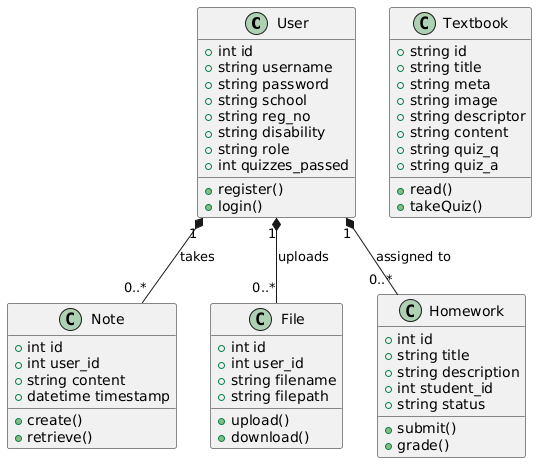

The diagram above was rendered by PlantUML. Its source (embedded in the PNG):
@startuml
class User {
  +int id
  +string username
  +string password
  +string school
  +string reg_no
  +string disability
  +string role
  +int quizzes_passed
  +register()
  +login()
}

class Note {
  +int id
  +int user_id
  +string content
  +datetime timestamp
  +create()
  +retrieve()
}

class Textbook {
  +string id
  +string title
  +string meta
  +string image
  +string descriptor
  +string content
  +string quiz_q
  +string quiz_a
  +read()
  +takeQuiz()
}

class File {
  +int id
  +int user_id
  +string filename
  +string filepath
  +upload()
  +download()
}

class Homework {
  +int id
  +string title
  +string description
  +int student_id
  +string status
  +submit()
  +grade()
}

User "1" *-- "0..*" Note : takes
User "1" *-- "0..*" File : uploads
User "1" *-- "0..*" Homework : assigned to
@enduml